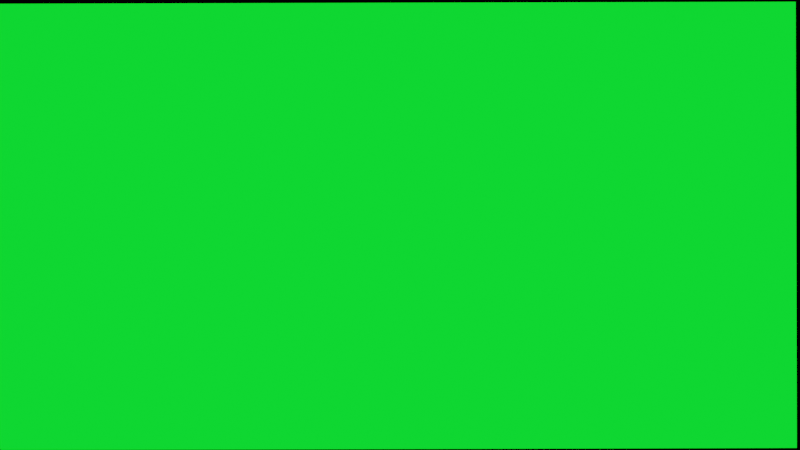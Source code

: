 # Source: frac.blend  (saved by Blender 3.1.7; exported with 4.5.12 LTS)
import bpy
from mathutils import Matrix  # noqa: F401  (used for matrix-valued properties, if any)

bpy.ops.wm.read_factory_settings(use_empty=True)
scene = bpy.context.scene
scene.name = 'Scene'

# ---- collections
col_collection = bpy.data.collections.new('Collection'); scene.collection.children.link(col_collection)

# ---- materials (node trees are filled in below, after node groups)
mat_material_001 = bpy.data.materials.new('Material.001')

# ---- material node trees
mat_material_001.use_nodes = True; mat_material_001.node_tree.nodes.clear()
_N = mat_material_001.node_tree.nodes; _L = mat_material_001.node_tree.links
n0 = _N.new('ShaderNodeNewGeometry'); n0.name = 'Geometry'; n0.location = (-403, 254)
n1 = _N.new('ShaderNodeMapping'); n1.name = 'Mapping'; n1.location = (-180, 249)
n2 = _N.new('ShaderNodeValue'); n2.name = 'Value'; n2.location = (-408, 12)
n2.outputs[0].default_value = 2.163
n3 = _N.new('ShaderNodeScript'); n3.name = 'Script'; n3.location = (30, 291)
n3.bytecode = 'OpenShadingLanguage 1.00\n# Compiled by oslc 1.11.14\n# options: -o C:\\Users\\Parivesh\\AppData\\Local\\Temp\\tmpnkrf4s5c.oso -IC:\\Program Files\\Blender Foundation\\Blender 3.1\\3.1\\scripts\\addons\\cycles\\shader\nshader fractal\nparam\tfloat\tcreal\t0\t\t%read{11,11} %write{2147483647,-1}\nparam\tfloat\tcimag\t0\t\t%read{15,15} %write{2147483647,-1}\nparam\tpoint\tposition\t0 0 0\t\t%read{1,2} %write{0,0} %initexpr\noparam\tcolor\tfractalcolor\t0 0 0\t\t%read{2147483647,-1} %write{5,25}\nglobal\tpoint\tP\t%read{0,0} %write{2147483647,-1}\nlocal\tfloat\treal\t%read{5,25} %write{1,25}\nlocal\tfloat\timag\t%read{5,25} %write{2,25}\nlocal\tfloat\t___368_i\t%read{5,25} %write{4,25}\nlocal\tfloat\t___369_realtemp\t%read{5,25} %write{5,25}\nconst\tint\t$const1\t0\t\t%read{1,6} %write{2147483647,-1}\nconst\tint\t$const2\t1\t\t%read{2,2} %write{2147483647,-1}\nconst\tint\t$const3\t400\t\t%read{5,5} %write{2147483647,-1}\ntemp\tint\t$tmp1\t%read{5,25} %write{5,25}\ntemp\tint\t$tmp2\t%read{3,25} %write{4,25}\ntemp\tfloat\t$tmp3\t%read{5,25} %write{5,25}\ntemp\tfloat\t$tmp4\t%read{5,25} %write{5,25}\ntemp\tfloat\t$tmp5\t%read{5,25} %write{5,25}\ntemp\tfloat\t$tmp6\t%read{5,25} %write{5,25}\ntemp\tfloat\t$tmp7\t%read{5,25} %write{5,25}\nconst\tfloat\t$const5\t2\t\t%read{13,13} %write{2147483647,-1}\ntemp\tfloat\t$tmp8\t%read{5,25} %write{5,25}\ntemp\tfloat\t$tmp9\t%read{5,25} %write{5,25}\ntemp\tfloat\t$tmp10\t%read{5,25} %write{5,25}\ntemp\tfloat\t$tmp11\t%read{5,25} %write{5,25}\ntemp\tfloat\t$tmp12\t%read{5,25} %write{5,25}\nconst\tint\t$const6\t8\t\t%read{20,20} %write{2147483647,-1}\ntemp\tint\t$tmp13\t%read{5,25} %write{5,25}\ntemp\tfloat\t$tmp14\t%read{5,25} %write{5,25}\nconst\tfloat\t$const7\t400\t\t%read{22,22} %write{2147483647,-1}\nconst\tfloat\t$const8\t1\t\t%read{25,25} %write{2147483647,-1}\ntemp\tfloat\t$tmp15\t%read{2147483647,-1} %write{5,25}\ncode position\n# C:\\\\Users\\\\Parivesh\\\\AppData\\\\Local\\\\Temp\\\\tmpjmz6a6s9.osl:7\n# output color fractalcolor = 0\n\tassign\t\tposition P \t%filename{"C:\\\\Users\\\\Parivesh\\\\AppData\\\\Local\\\\Temp\\\\tmpjmz6a6s9.osl"} %line{7} %argrw{"wr"}\ncode ___main___\n# C:\\\\Users\\\\Parivesh\\\\AppData\\\\Local\\\\Temp\\\\tmpjmz6a6s9.osl:10\n# float imag = position[1];\n\tcompref\t\treal position $const1 \t%filename{"C:\\\\Users\\\\Parivesh\\\\AppData\\\\Local\\\\Temp\\\\tmpjmz6a6s9.osl"} %line{10} %argrw{"wrr"}\n# C:\\\\Users\\\\Parivesh\\\\AppData\\\\Local\\\\Temp\\\\tmpjmz6a6s9.osl:11\n# for(float i=0;i<400;i++){\n\tcompref\t\timag position $const2 \t%line{11} %argrw{"wrr"}\n# C:\\\\Users\\\\Parivesh\\\\AppData\\\\Local\\\\Temp\\\\tmpjmz6a6s9.osl:12\n# \n\tfor\t\t$tmp2 5 7 24 26 \t%line{12} %argrw{"r"}\n\tassign\t\t___368_i $const1 \t%argrw{"wr"}\n\tlt\t\t$tmp1 ___368_i $const3 \t%argrw{"wrr"}\n\tneq\t\t$tmp2 $tmp1 $const1 \t%argrw{"wrr"}\n# C:\\\\Users\\\\Parivesh\\\\AppData\\\\Local\\\\Temp\\\\tmpjmz6a6s9.osl:14\n# real = sin(real*real - imag*imag +creal);\n\tassign\t\t___369_realtemp real \t%line{14} %argrw{"wr"}\n# C:\\\\Users\\\\Parivesh\\\\AppData\\\\Local\\\\Temp\\\\tmpjmz6a6s9.osl:15\n# imag = 2*realtemp*imag +cimag;\n\tmul\t\t$tmp3 real real \t%line{15} %argrw{"wrr"}\n\tmul\t\t$tmp4 imag imag \t%argrw{"wrr"}\n\tsub\t\t$tmp5 $tmp3 $tmp4 \t%argrw{"wrr"}\n\tadd\t\t$tmp6 $tmp5 creal \t%argrw{"wrr"}\n\tsin\t\treal $tmp6 \t%argrw{"wr"}\n# C:\\\\Users\\\\Parivesh\\\\AppData\\\\Local\\\\Temp\\\\tmpjmz6a6s9.osl:16\n# if(sqrt(real*real+imag*imag)>8\n\tmul\t\t$tmp7 $const5 ___369_realtemp \t%line{16} %argrw{"wrr"}\n\tmul\t\t$tmp8 $tmp7 imag \t%argrw{"wrr"}\n\tadd\t\timag $tmp8 cimag \t%argrw{"wrr"}\n# C:\\\\Users\\\\Parivesh\\\\AppData\\\\Local\\\\Temp\\\\tmpjmz6a6s9.osl:17\n# )\n\tmul\t\t$tmp10 real real \t%line{17} %argrw{"wrr"}\n\tmul\t\t$tmp11 imag imag \t%argrw{"wrr"}\n\tadd\t\t$tmp12 $tmp10 $tmp11 \t%argrw{"wrr"}\n\tsqrt\t\t$tmp9 $tmp12 \t%argrw{"wr"}\n\tgt\t\t$tmp13 $tmp9 $const6 \t%argrw{"wrr"}\n\tif\t\t$tmp13 24 24 \t%argrw{"r"}\n# C:\\\\Users\\\\Parivesh\\\\AppData\\\\Local\\\\Temp\\\\tmpjmz6a6s9.osl:19\n# }\n\tdiv\t\t$tmp14 ___368_i $const7 \t%line{19} %argrw{"wrr"}\n\tassign\t\tfractalcolor $tmp14 \t%argrw{"wr"}\n# C:\\\\Users\\\\Parivesh\\\\AppData\\\\Local\\\\Temp\\\\tmpjmz6a6s9.osl:12\n# \n\tassign\t\t$tmp15 ___368_i \t%line{12} %argrw{"wr"}\n\tadd\t\t___368_i ___368_i $const8 \t%argrw{"wrr"}\n\tend\n'
n3.bytecode_hash = '94FE65D12480B304B8709617FA60CA32'
n3.inputs[0].default_value = -0.295
n3.inputs[2].default_value = 0.6
n4 = _N.new('ShaderNodeOutputMaterial'); n4.name = 'Material Output'; n4.location = (825, 302)
n5 = _N.new('ShaderNodeEmission'); n5.name = 'Emission'; n5.location = (606, 350)
n5.inputs[1].default_value = 2.3
n6 = _N.new('ShaderNodeValToRGB'); n6.name = 'ColorRamp'; n6.location = (285, 372)
while len(n6.color_ramp.elements) > 1: n6.color_ramp.elements.remove(n6.color_ramp.elements[-1])
n6.color_ramp.elements[0].position = 0.0; n6.color_ramp.elements[0].color = (0.0, 0.0, 0.0, 1.0)
_e = n6.color_ramp.elements.new(0.05455); _e.color = (0.5, 0.0, 0.004422, 1.0)
_e = n6.color_ramp.elements.new(0.12); _e.color = (0.0, 0.03181, 1.0, 1.0)
_e = n6.color_ramp.elements.new(0.4327); _e.color = (0.001942, 0.5667, 0.01185, 1.0)
_L.new(n1.outputs[0], n3.inputs[1])
_L.new(n5.outputs[0], n4.inputs[0])
_L.new(n3.outputs[0], n6.inputs[0])
_L.new(n2.outputs[0], n1.inputs[3])
_L.new(n0.outputs[0], n1.inputs[0])
_L.new(n6.outputs[0], n5.inputs[0])
n4.is_active_output = True

# ---- world
world_world = bpy.data.worlds.new('World'); scene.world = world_world
world_world.use_nodes = True; world_world.node_tree.nodes.clear()
_N = world_world.node_tree.nodes; _L = world_world.node_tree.links
n0 = _N.new('ShaderNodeOutputWorld'); n0.name = 'World Output'; n0.location = (300, 300)
n1 = _N.new('ShaderNodeBackground'); n1.name = 'Background'; n1.location = (10, 300)
n1.inputs[0].default_value = (0.0, 0.0, 0.0, 1.0)
_L.new(n1.outputs[0], n0.inputs[0])
n0.is_active_output = True
world_world.color = (0.05088, 0.05088, 0.05088)
world_world.use_sun_shadow = False
world_world.sun_shadow_jitter_overblur = 0.0

# ---- cameras
cam_camera_001 = bpy.data.cameras.new('Camera.001')
cam_camera_001.lens = 34.0
cam_camera_001.dof.use_dof = True

# ---- meshes
me_plane = bpy.data.meshes.new('Plane')
me_plane.from_pydata([(-1.0, -1.0, 0.0), (1.0, -1.0, 0.0), (-1.0, 1.0, 0.0), (1.0, 1.0, 0.0)], [], [(0, 1, 3, 2)])
_uv = me_plane.uv_layers.new(name='UVMap')
_uv.uv.foreach_set('vector', [0.0, 0.0, 1.0, 0.0, 1.0, 1.0, 0.0, 1.0])
me_plane.materials.append(mat_material_001)
me_plane.use_remesh_fix_poles = True
me_plane.use_remesh_preserve_attributes = False
me_plane.update()

# ---- objects
ob_plane = bpy.data.objects.new('Plane', me_plane)
ob_camera = bpy.data.objects.new('Camera', cam_camera_001)

# ---- transforms, parenting, visibility, modifiers, constraints
ob_plane.location = (-0.05745, 0.6868, 0.007554)
ob_plane.scale = (1.312, 0.7324, 0.7324)
ob_camera.location = (-0.04667, 0.6897, 2.489)
ob_camera.rotation_euler = (0.0, 0.0, -0.002618)
cam_camera_001.dof.focus_object = ob_plane

# ---- collection membership
col_collection.objects.link(ob_plane)
col_collection.objects.link(ob_camera)

# ---- scene / render settings (as saved in the file)
scene.camera = ob_camera
scene.frame_start = 1; scene.frame_end = 250; scene.frame_set(130)
scene.render.engine = 'CYCLES'
scene.render.image_settings.file_format = 'FFMPEG'
scene.render.image_settings.color_mode = 'RGB'
scene.render.image_settings.compression = 0
scene.render.resolution_percentage = 50
scene.render.fps = 25
scene.render.use_crop_to_border = True
scene.cycles.shading_system = True
scene.cycles.samples = 1024
scene.cycles.sampling_pattern = 'TABULATED_SOBOL'
scene.cycles.use_light_tree = False
scene.view_settings.view_transform = 'Filmic'
bpy.context.view_layer.update()

